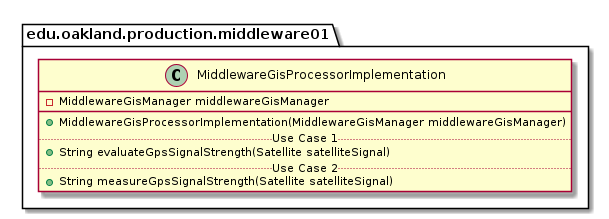

The diagram above was rendered by PlantUML. Its source (embedded in the PNG):
@startuml MiddlewareGisProcessorImplementation

package edu.oakland.production.middleware01 {
    class MiddlewareGisProcessorImplementation {
        - MiddlewareGisManager middlewareGisManager
        __
        + MiddlewareGisProcessorImplementation(MiddlewareGisManager middlewareGisManager)
        .. Use Case 1 ..
        + String evaluateGpsSignalStrength(Satellite satelliteSignal)
        .. Use Case 2 ..
        + String measureGpsSignalStrength(Satellite satelliteSignal)
    }
}

@enduml